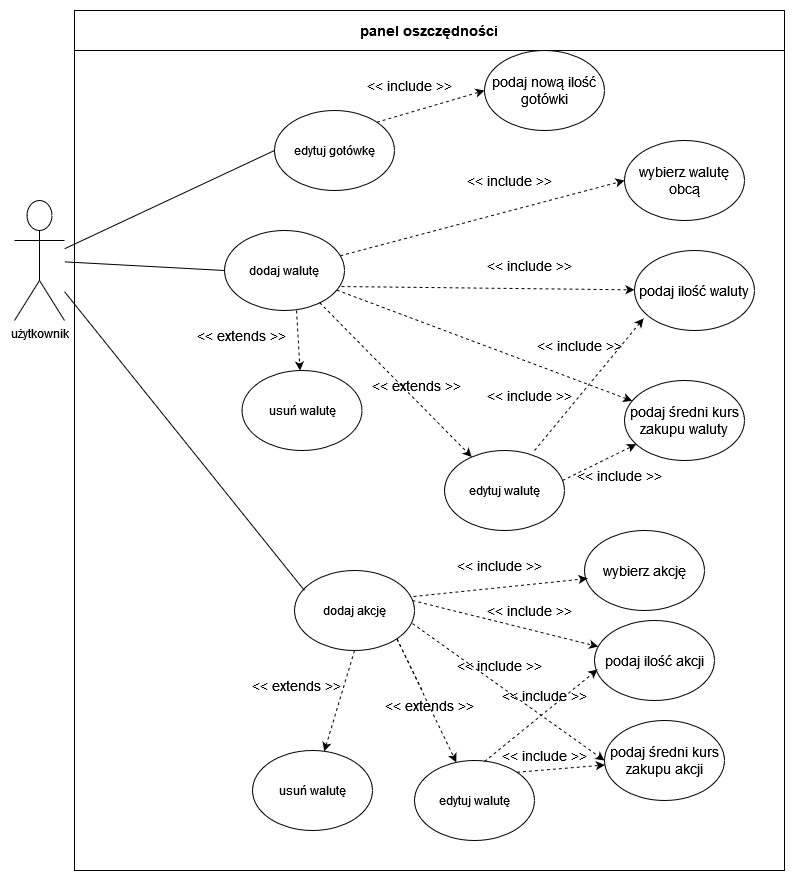

The diagram above was exported from draw.io. Its source (the exported page's mxGraphModel, read from the mxfile embedded in the PNG):
<mxGraphModel dx="1422" dy="1837" grid="1" gridSize="10" guides="1" tooltips="1" connect="1" arrows="1" fold="1" page="1" pageScale="1" pageWidth="850" pageHeight="1100" math="0" shadow="0">
  <root>
    <mxCell id="0" />
    <mxCell id="1" parent="0" />
    <mxCell id="BJ89_deXNyzwDDm2fQ-w-1" value="użytkownik" style="shape=umlActor;verticalLabelPosition=bottom;verticalAlign=top;html=1;outlineConnect=0;" parent="1" vertex="1">
      <mxGeometry x="20" y="170" width="50" height="120" as="geometry" />
    </mxCell>
    <mxCell id="BJ89_deXNyzwDDm2fQ-w-3" value="panel oszczędności" style="swimlane;startSize=40;fontSize=14;" parent="1" vertex="1">
      <mxGeometry x="80" y="-20" width="710" height="860" as="geometry" />
    </mxCell>
    <mxCell id="BJ89_deXNyzwDDm2fQ-w-15" style="rounded=0;orthogonalLoop=1;jettySize=auto;html=1;exitX=1;exitY=0;exitDx=0;exitDy=0;entryX=0;entryY=0.5;entryDx=0;entryDy=0;dashed=1;fontSize=14;" parent="BJ89_deXNyzwDDm2fQ-w-3" source="BJ89_deXNyzwDDm2fQ-w-2" target="BJ89_deXNyzwDDm2fQ-w-11" edge="1">
      <mxGeometry relative="1" as="geometry" />
    </mxCell>
    <mxCell id="BJ89_deXNyzwDDm2fQ-w-2" value="edytuj gotówkę" style="ellipse;whiteSpace=wrap;html=1;" parent="BJ89_deXNyzwDDm2fQ-w-3" vertex="1">
      <mxGeometry x="200" y="100" width="120" height="80" as="geometry" />
    </mxCell>
    <mxCell id="BJ89_deXNyzwDDm2fQ-w-5" value="dodaj walutę" style="ellipse;whiteSpace=wrap;html=1;" parent="BJ89_deXNyzwDDm2fQ-w-3" vertex="1">
      <mxGeometry x="150" y="220" width="120" height="80" as="geometry" />
    </mxCell>
    <mxCell id="BJ89_deXNyzwDDm2fQ-w-8" value="wybierz walutę obcą" style="ellipse;whiteSpace=wrap;html=1;fontSize=14;" parent="BJ89_deXNyzwDDm2fQ-w-3" vertex="1">
      <mxGeometry x="550" y="130" width="120" height="80" as="geometry" />
    </mxCell>
    <mxCell id="BJ89_deXNyzwDDm2fQ-w-9" value="podaj ilość waluty" style="ellipse;whiteSpace=wrap;html=1;fontSize=14;" parent="BJ89_deXNyzwDDm2fQ-w-3" vertex="1">
      <mxGeometry x="560" y="240" width="120" height="80" as="geometry" />
    </mxCell>
    <mxCell id="BJ89_deXNyzwDDm2fQ-w-10" value="podaj średni kurs zakupu waluty" style="ellipse;whiteSpace=wrap;html=1;fontSize=14;" parent="BJ89_deXNyzwDDm2fQ-w-3" vertex="1">
      <mxGeometry x="550" y="370" width="120" height="80" as="geometry" />
    </mxCell>
    <mxCell id="BJ89_deXNyzwDDm2fQ-w-11" value="podaj nową ilość gotówki" style="ellipse;whiteSpace=wrap;html=1;fontSize=14;" parent="BJ89_deXNyzwDDm2fQ-w-3" vertex="1">
      <mxGeometry x="410" y="40" width="120" height="80" as="geometry" />
    </mxCell>
    <mxCell id="BJ89_deXNyzwDDm2fQ-w-17" value="" style="endArrow=classic;html=1;rounded=0;dashed=1;fontSize=14;entryX=0;entryY=0.5;entryDx=0;entryDy=0;" parent="BJ89_deXNyzwDDm2fQ-w-3" source="BJ89_deXNyzwDDm2fQ-w-5" target="BJ89_deXNyzwDDm2fQ-w-8" edge="1">
      <mxGeometry width="50" height="50" relative="1" as="geometry">
        <mxPoint x="160" y="410" as="sourcePoint" />
        <mxPoint x="210" y="360" as="targetPoint" />
      </mxGeometry>
    </mxCell>
    <mxCell id="BJ89_deXNyzwDDm2fQ-w-18" value="" style="endArrow=classic;html=1;rounded=0;dashed=1;fontSize=14;exitX=0.975;exitY=0.7;exitDx=0;exitDy=0;exitPerimeter=0;" parent="BJ89_deXNyzwDDm2fQ-w-3" source="BJ89_deXNyzwDDm2fQ-w-5" target="BJ89_deXNyzwDDm2fQ-w-9" edge="1">
      <mxGeometry width="50" height="50" relative="1" as="geometry">
        <mxPoint x="160" y="420" as="sourcePoint" />
        <mxPoint x="210" y="370" as="targetPoint" />
      </mxGeometry>
    </mxCell>
    <mxCell id="BJ89_deXNyzwDDm2fQ-w-19" value="" style="endArrow=classic;html=1;rounded=0;dashed=1;fontSize=14;" parent="BJ89_deXNyzwDDm2fQ-w-3" source="BJ89_deXNyzwDDm2fQ-w-5" target="BJ89_deXNyzwDDm2fQ-w-10" edge="1">
      <mxGeometry width="50" height="50" relative="1" as="geometry">
        <mxPoint x="160" y="420" as="sourcePoint" />
        <mxPoint x="210" y="370" as="targetPoint" />
      </mxGeometry>
    </mxCell>
    <mxCell id="BJ89_deXNyzwDDm2fQ-w-20" value="&amp;lt;&amp;lt; include &amp;gt;&amp;gt;" style="text;html=1;strokeColor=none;fillColor=none;align=center;verticalAlign=middle;whiteSpace=wrap;rounded=0;fontSize=14;" parent="BJ89_deXNyzwDDm2fQ-w-3" vertex="1">
      <mxGeometry x="290" y="60" width="90" height="30" as="geometry" />
    </mxCell>
    <mxCell id="BJ89_deXNyzwDDm2fQ-w-22" value="&amp;lt;&amp;lt; include &amp;gt;&amp;gt;" style="text;html=1;strokeColor=none;fillColor=none;align=center;verticalAlign=middle;whiteSpace=wrap;rounded=0;fontSize=14;" parent="BJ89_deXNyzwDDm2fQ-w-3" vertex="1">
      <mxGeometry x="390" y="155" width="90" height="30" as="geometry" />
    </mxCell>
    <mxCell id="BJ89_deXNyzwDDm2fQ-w-23" value="&amp;lt;&amp;lt; include &amp;gt;&amp;gt;" style="text;html=1;strokeColor=none;fillColor=none;align=center;verticalAlign=middle;whiteSpace=wrap;rounded=0;fontSize=14;" parent="BJ89_deXNyzwDDm2fQ-w-3" vertex="1">
      <mxGeometry x="410" y="240" width="90" height="30" as="geometry" />
    </mxCell>
    <mxCell id="BJ89_deXNyzwDDm2fQ-w-24" value="&amp;lt;&amp;lt; include &amp;gt;&amp;gt;" style="text;html=1;strokeColor=none;fillColor=none;align=center;verticalAlign=middle;whiteSpace=wrap;rounded=0;fontSize=14;" parent="BJ89_deXNyzwDDm2fQ-w-3" vertex="1">
      <mxGeometry x="460" y="320" width="90" height="30" as="geometry" />
    </mxCell>
    <mxCell id="BJ89_deXNyzwDDm2fQ-w-25" value="usuń walutę" style="ellipse;whiteSpace=wrap;html=1;" parent="BJ89_deXNyzwDDm2fQ-w-3" vertex="1">
      <mxGeometry x="167.5" y="360" width="120" height="80" as="geometry" />
    </mxCell>
    <mxCell id="BJ89_deXNyzwDDm2fQ-w-26" value="" style="endArrow=classic;html=1;rounded=0;dashed=1;fontSize=14;exitX=0.6;exitY=1;exitDx=0;exitDy=0;exitPerimeter=0;" parent="BJ89_deXNyzwDDm2fQ-w-3" source="BJ89_deXNyzwDDm2fQ-w-5" target="BJ89_deXNyzwDDm2fQ-w-25" edge="1">
      <mxGeometry width="50" height="50" relative="1" as="geometry">
        <mxPoint x="328.86046092617266" y="293.2154676223804" as="sourcePoint" />
        <mxPoint x="461.2477049622223" y="356.6836849819324" as="targetPoint" />
      </mxGeometry>
    </mxCell>
    <mxCell id="BJ89_deXNyzwDDm2fQ-w-27" value="&amp;lt;&amp;lt; extends &amp;gt;&amp;gt;" style="text;html=1;strokeColor=none;fillColor=none;align=center;verticalAlign=middle;whiteSpace=wrap;rounded=0;fontSize=14;" parent="BJ89_deXNyzwDDm2fQ-w-3" vertex="1">
      <mxGeometry x="120" y="310" width="95" height="30" as="geometry" />
    </mxCell>
    <mxCell id="BJ89_deXNyzwDDm2fQ-w-28" value="edytuj walutę" style="ellipse;whiteSpace=wrap;html=1;" parent="BJ89_deXNyzwDDm2fQ-w-3" vertex="1">
      <mxGeometry x="370" y="440" width="120" height="80" as="geometry" />
    </mxCell>
    <mxCell id="BJ89_deXNyzwDDm2fQ-w-29" value="" style="endArrow=classic;html=1;rounded=0;dashed=1;fontSize=14;exitX=0.792;exitY=0.9;exitDx=0;exitDy=0;exitPerimeter=0;" parent="BJ89_deXNyzwDDm2fQ-w-3" source="BJ89_deXNyzwDDm2fQ-w-5" target="BJ89_deXNyzwDDm2fQ-w-28" edge="1">
      <mxGeometry width="50" height="50" relative="1" as="geometry">
        <mxPoint x="232" y="310" as="sourcePoint" />
        <mxPoint x="235.50111018604161" y="370.02220372082957" as="targetPoint" />
      </mxGeometry>
    </mxCell>
    <mxCell id="BJ89_deXNyzwDDm2fQ-w-30" value="&amp;lt;&amp;lt; extends &amp;gt;&amp;gt;" style="text;html=1;strokeColor=none;fillColor=none;align=center;verticalAlign=middle;whiteSpace=wrap;rounded=0;fontSize=14;" parent="BJ89_deXNyzwDDm2fQ-w-3" vertex="1">
      <mxGeometry x="295" y="360" width="95" height="30" as="geometry" />
    </mxCell>
    <mxCell id="BJ89_deXNyzwDDm2fQ-w-31" value="" style="endArrow=classic;html=1;rounded=0;dashed=1;fontSize=14;exitX=0.983;exitY=0.375;exitDx=0;exitDy=0;exitPerimeter=0;" parent="BJ89_deXNyzwDDm2fQ-w-3" source="BJ89_deXNyzwDDm2fQ-w-28" target="BJ89_deXNyzwDDm2fQ-w-10" edge="1">
      <mxGeometry width="50" height="50" relative="1" as="geometry">
        <mxPoint x="269.7309204445389" y="292.37891420004235" as="sourcePoint" />
        <mxPoint x="480.3248785706951" y="387.566074193217" as="targetPoint" />
      </mxGeometry>
    </mxCell>
    <mxCell id="BJ89_deXNyzwDDm2fQ-w-32" value="&amp;lt;&amp;lt; include &amp;gt;&amp;gt;" style="text;html=1;strokeColor=none;fillColor=none;align=center;verticalAlign=middle;whiteSpace=wrap;rounded=0;fontSize=14;" parent="BJ89_deXNyzwDDm2fQ-w-3" vertex="1">
      <mxGeometry x="500" y="450" width="90" height="30" as="geometry" />
    </mxCell>
    <mxCell id="BJ89_deXNyzwDDm2fQ-w-33" value="" style="endArrow=classic;html=1;rounded=0;dashed=1;fontSize=14;exitX=0.75;exitY=0;exitDx=0;exitDy=0;exitPerimeter=0;entryX=0.075;entryY=0.85;entryDx=0;entryDy=0;entryPerimeter=0;" parent="BJ89_deXNyzwDDm2fQ-w-3" source="BJ89_deXNyzwDDm2fQ-w-28" target="BJ89_deXNyzwDDm2fQ-w-9" edge="1">
      <mxGeometry width="50" height="50" relative="1" as="geometry">
        <mxPoint x="255.03999999999996" y="302" as="sourcePoint" />
        <mxPoint x="407.21306293362113" y="456.50030343217804" as="targetPoint" />
      </mxGeometry>
    </mxCell>
    <mxCell id="BJ89_deXNyzwDDm2fQ-w-35" value="&amp;lt;&amp;lt; include &amp;gt;&amp;gt;" style="text;html=1;strokeColor=none;fillColor=none;align=center;verticalAlign=middle;whiteSpace=wrap;rounded=0;fontSize=14;" parent="BJ89_deXNyzwDDm2fQ-w-3" vertex="1">
      <mxGeometry x="410" y="370" width="90" height="30" as="geometry" />
    </mxCell>
    <mxCell id="BJ89_deXNyzwDDm2fQ-w-36" value="dodaj akcję" style="ellipse;whiteSpace=wrap;html=1;" parent="BJ89_deXNyzwDDm2fQ-w-3" vertex="1">
      <mxGeometry x="220" y="560" width="120" height="80" as="geometry" />
    </mxCell>
    <mxCell id="BJ89_deXNyzwDDm2fQ-w-40" value="usuń walutę" style="ellipse;whiteSpace=wrap;html=1;" parent="BJ89_deXNyzwDDm2fQ-w-3" vertex="1">
      <mxGeometry x="178" y="740" width="120" height="80" as="geometry" />
    </mxCell>
    <mxCell id="BJ89_deXNyzwDDm2fQ-w-41" value="" style="endArrow=classic;html=1;rounded=0;dashed=1;fontSize=14;exitX=0.5;exitY=1;exitDx=0;exitDy=0;" parent="BJ89_deXNyzwDDm2fQ-w-3" source="BJ89_deXNyzwDDm2fQ-w-36" target="BJ89_deXNyzwDDm2fQ-w-40" edge="1">
      <mxGeometry width="50" height="50" relative="1" as="geometry">
        <mxPoint x="232" y="310" as="sourcePoint" />
        <mxPoint x="235.50111018604161" y="370.02220372082957" as="targetPoint" />
      </mxGeometry>
    </mxCell>
    <mxCell id="BJ89_deXNyzwDDm2fQ-w-42" value="&amp;lt;&amp;lt; extends &amp;gt;&amp;gt;" style="text;html=1;strokeColor=none;fillColor=none;align=center;verticalAlign=middle;whiteSpace=wrap;rounded=0;fontSize=14;" parent="BJ89_deXNyzwDDm2fQ-w-3" vertex="1">
      <mxGeometry x="175" y="660" width="95" height="30" as="geometry" />
    </mxCell>
    <mxCell id="BJ89_deXNyzwDDm2fQ-w-43" value="edytuj walutę" style="ellipse;whiteSpace=wrap;html=1;" parent="BJ89_deXNyzwDDm2fQ-w-3" vertex="1">
      <mxGeometry x="340" y="750" width="120" height="80" as="geometry" />
    </mxCell>
    <mxCell id="BJ89_deXNyzwDDm2fQ-w-44" value="" style="endArrow=classic;html=1;rounded=0;dashed=1;fontSize=14;exitX=1;exitY=1;exitDx=0;exitDy=0;startArrow=none;" parent="BJ89_deXNyzwDDm2fQ-w-3" source="BJ89_deXNyzwDDm2fQ-w-36" target="BJ89_deXNyzwDDm2fQ-w-43" edge="1">
      <mxGeometry width="50" height="50" relative="1" as="geometry">
        <mxPoint x="237.5" y="660" as="sourcePoint" />
        <mxPoint x="244.92711488161058" y="750.0524934609384" as="targetPoint" />
      </mxGeometry>
    </mxCell>
    <mxCell id="BJ89_deXNyzwDDm2fQ-w-47" value="wybierz akcję" style="ellipse;whiteSpace=wrap;html=1;fontSize=14;" parent="BJ89_deXNyzwDDm2fQ-w-3" vertex="1">
      <mxGeometry x="510" y="520" width="120" height="80" as="geometry" />
    </mxCell>
    <mxCell id="BJ89_deXNyzwDDm2fQ-w-45" value="&amp;lt;&amp;lt; extends &amp;gt;&amp;gt;" style="text;html=1;strokeColor=none;fillColor=none;align=center;verticalAlign=middle;whiteSpace=wrap;rounded=0;fontSize=14;" parent="BJ89_deXNyzwDDm2fQ-w-3" vertex="1">
      <mxGeometry x="307.5" y="680" width="95" height="30" as="geometry" />
    </mxCell>
    <mxCell id="BJ89_deXNyzwDDm2fQ-w-48" value="" style="endArrow=none;html=1;rounded=0;dashed=1;fontSize=14;exitX=1;exitY=1;exitDx=0;exitDy=0;" parent="BJ89_deXNyzwDDm2fQ-w-3" source="BJ89_deXNyzwDDm2fQ-w-36" target="BJ89_deXNyzwDDm2fQ-w-45" edge="1">
      <mxGeometry width="50" height="50" relative="1" as="geometry">
        <mxPoint x="402.42640687119274" y="608.2842712474617" as="sourcePoint" />
        <mxPoint x="461.77358792203836" y="731.890229291535" as="targetPoint" />
      </mxGeometry>
    </mxCell>
    <mxCell id="BJ89_deXNyzwDDm2fQ-w-49" value="podaj ilość akcji" style="ellipse;whiteSpace=wrap;html=1;fontSize=14;" parent="BJ89_deXNyzwDDm2fQ-w-3" vertex="1">
      <mxGeometry x="520" y="610" width="120" height="80" as="geometry" />
    </mxCell>
    <mxCell id="BJ89_deXNyzwDDm2fQ-w-50" value="podaj średni kurs zakupu akcji" style="ellipse;whiteSpace=wrap;html=1;fontSize=14;" parent="BJ89_deXNyzwDDm2fQ-w-3" vertex="1">
      <mxGeometry x="530" y="710" width="120" height="80" as="geometry" />
    </mxCell>
    <mxCell id="BJ89_deXNyzwDDm2fQ-w-51" value="" style="endArrow=classic;html=1;rounded=0;dashed=1;fontSize=14;exitX=0.983;exitY=0.663;exitDx=0;exitDy=0;startArrow=none;exitPerimeter=0;entryX=0;entryY=0.5;entryDx=0;entryDy=0;" parent="BJ89_deXNyzwDDm2fQ-w-3" source="BJ89_deXNyzwDDm2fQ-w-36" target="BJ89_deXNyzwDDm2fQ-w-50" edge="1">
      <mxGeometry width="50" height="50" relative="1" as="geometry">
        <mxPoint x="332.42640687119274" y="638.2842712474617" as="sourcePoint" />
        <mxPoint x="391.77358792203836" y="761.890229291535" as="targetPoint" />
      </mxGeometry>
    </mxCell>
    <mxCell id="BJ89_deXNyzwDDm2fQ-w-52" value="" style="endArrow=classic;html=1;rounded=0;dashed=1;fontSize=14;exitX=0.983;exitY=0.375;exitDx=0;exitDy=0;startArrow=none;exitPerimeter=0;" parent="BJ89_deXNyzwDDm2fQ-w-3" source="BJ89_deXNyzwDDm2fQ-w-36" target="BJ89_deXNyzwDDm2fQ-w-49" edge="1">
      <mxGeometry width="50" height="50" relative="1" as="geometry">
        <mxPoint x="347.96000000000004" y="623.04" as="sourcePoint" />
        <mxPoint x="520" y="760" as="targetPoint" />
      </mxGeometry>
    </mxCell>
    <mxCell id="BJ89_deXNyzwDDm2fQ-w-53" value="" style="endArrow=classic;html=1;rounded=0;dashed=1;fontSize=14;exitX=0.992;exitY=0.325;exitDx=0;exitDy=0;startArrow=none;exitPerimeter=0;entryX=0.025;entryY=0.6;entryDx=0;entryDy=0;entryPerimeter=0;" parent="BJ89_deXNyzwDDm2fQ-w-3" source="BJ89_deXNyzwDDm2fQ-w-36" target="BJ89_deXNyzwDDm2fQ-w-47" edge="1">
      <mxGeometry width="50" height="50" relative="1" as="geometry">
        <mxPoint x="347.96000000000004" y="600" as="sourcePoint" />
        <mxPoint x="533.7631570649646" y="646.0569810904872" as="targetPoint" />
      </mxGeometry>
    </mxCell>
    <mxCell id="BJ89_deXNyzwDDm2fQ-w-93" value="" style="endArrow=classic;html=1;rounded=0;dashed=1;fontSize=14;exitX=0.583;exitY=0.013;exitDx=0;exitDy=0;startArrow=none;exitPerimeter=0;entryX=0.025;entryY=0.613;entryDx=0;entryDy=0;entryPerimeter=0;" parent="BJ89_deXNyzwDDm2fQ-w-3" source="BJ89_deXNyzwDDm2fQ-w-43" target="BJ89_deXNyzwDDm2fQ-w-49" edge="1">
      <mxGeometry width="50" height="50" relative="1" as="geometry">
        <mxPoint x="347.96000000000004" y="623.04" as="sourcePoint" />
        <mxPoint x="520" y="760" as="targetPoint" />
      </mxGeometry>
    </mxCell>
    <mxCell id="BJ89_deXNyzwDDm2fQ-w-134" value="" style="endArrow=classic;html=1;rounded=0;dashed=1;fontSize=14;exitX=1;exitY=0;exitDx=0;exitDy=0;startArrow=none;" parent="BJ89_deXNyzwDDm2fQ-w-3" source="BJ89_deXNyzwDDm2fQ-w-43" target="BJ89_deXNyzwDDm2fQ-w-50" edge="1">
      <mxGeometry width="50" height="50" relative="1" as="geometry">
        <mxPoint x="347.96000000000004" y="623.04" as="sourcePoint" />
        <mxPoint x="520" y="760" as="targetPoint" />
      </mxGeometry>
    </mxCell>
    <mxCell id="BJ89_deXNyzwDDm2fQ-w-135" value="&amp;lt;&amp;lt; include &amp;gt;&amp;gt;" style="text;html=1;strokeColor=none;fillColor=none;align=center;verticalAlign=middle;whiteSpace=wrap;rounded=0;fontSize=14;" parent="BJ89_deXNyzwDDm2fQ-w-3" vertex="1">
      <mxGeometry x="380" y="540" width="90" height="30" as="geometry" />
    </mxCell>
    <mxCell id="BJ89_deXNyzwDDm2fQ-w-136" value="&amp;lt;&amp;lt; include &amp;gt;&amp;gt;" style="text;html=1;strokeColor=none;fillColor=none;align=center;verticalAlign=middle;whiteSpace=wrap;rounded=0;fontSize=14;" parent="BJ89_deXNyzwDDm2fQ-w-3" vertex="1">
      <mxGeometry x="410" y="585" width="90" height="30" as="geometry" />
    </mxCell>
    <mxCell id="BJ89_deXNyzwDDm2fQ-w-137" value="&amp;lt;&amp;lt; include &amp;gt;&amp;gt;" style="text;html=1;strokeColor=none;fillColor=none;align=center;verticalAlign=middle;whiteSpace=wrap;rounded=0;fontSize=14;" parent="BJ89_deXNyzwDDm2fQ-w-3" vertex="1">
      <mxGeometry x="380" y="640" width="90" height="30" as="geometry" />
    </mxCell>
    <mxCell id="BJ89_deXNyzwDDm2fQ-w-138" value="&amp;lt;&amp;lt; include &amp;gt;&amp;gt;" style="text;html=1;strokeColor=none;fillColor=none;align=center;verticalAlign=middle;whiteSpace=wrap;rounded=0;fontSize=14;" parent="BJ89_deXNyzwDDm2fQ-w-3" vertex="1">
      <mxGeometry x="425" y="670" width="90" height="30" as="geometry" />
    </mxCell>
    <mxCell id="BJ89_deXNyzwDDm2fQ-w-139" value="&amp;lt;&amp;lt; include &amp;gt;&amp;gt;" style="text;html=1;strokeColor=none;fillColor=none;align=center;verticalAlign=middle;whiteSpace=wrap;rounded=0;fontSize=14;" parent="BJ89_deXNyzwDDm2fQ-w-3" vertex="1">
      <mxGeometry x="425" y="730" width="90" height="30" as="geometry" />
    </mxCell>
    <mxCell id="BJ89_deXNyzwDDm2fQ-w-6" value="" style="endArrow=none;html=1;rounded=0;entryX=0;entryY=0.5;entryDx=0;entryDy=0;" parent="1" source="BJ89_deXNyzwDDm2fQ-w-1" target="BJ89_deXNyzwDDm2fQ-w-2" edge="1">
      <mxGeometry width="50" height="50" relative="1" as="geometry">
        <mxPoint x="100" y="220" as="sourcePoint" />
        <mxPoint x="290" y="360" as="targetPoint" />
      </mxGeometry>
    </mxCell>
    <mxCell id="BJ89_deXNyzwDDm2fQ-w-7" value="" style="endArrow=none;html=1;rounded=0;entryX=0;entryY=0.5;entryDx=0;entryDy=0;" parent="1" source="BJ89_deXNyzwDDm2fQ-w-1" target="BJ89_deXNyzwDDm2fQ-w-5" edge="1">
      <mxGeometry width="50" height="50" relative="1" as="geometry">
        <mxPoint x="100" y="240" as="sourcePoint" />
        <mxPoint x="290" y="360" as="targetPoint" />
      </mxGeometry>
    </mxCell>
    <mxCell id="BJ89_deXNyzwDDm2fQ-w-39" value="" style="endArrow=none;html=1;rounded=0;entryX=0.083;entryY=0.25;entryDx=0;entryDy=0;entryPerimeter=0;" parent="1" source="BJ89_deXNyzwDDm2fQ-w-1" target="BJ89_deXNyzwDDm2fQ-w-36" edge="1">
      <mxGeometry width="50" height="50" relative="1" as="geometry">
        <mxPoint x="80" y="250" as="sourcePoint" />
        <mxPoint x="240" y="250" as="targetPoint" />
      </mxGeometry>
    </mxCell>
  </root>
</mxGraphModel>